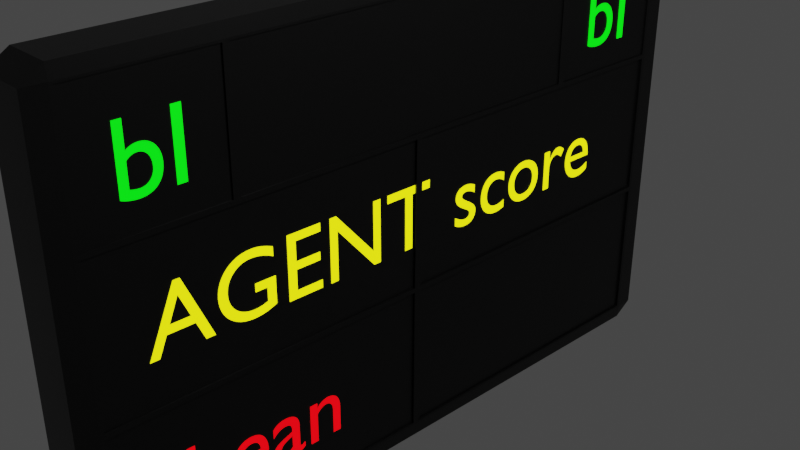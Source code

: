 # Source: scoreBoard.blend  (saved by Blender 3.4.6; exported with 4.5.12 LTS)
import bpy
from mathutils import Matrix  # noqa: F401  (used for matrix-valued properties, if any)

bpy.ops.wm.read_factory_settings(use_empty=True)
scene = bpy.context.scene
scene.name = 'Scene'

# ---- collections
col_collection = bpy.data.collections.new('Collection'); scene.collection.children.link(col_collection)

# ---- materials (node trees are filled in below, after node groups)
mat_scoreboard = bpy.data.materials.new('ScoreBoard')
mat_textyellow = bpy.data.materials.new('textYellow')
mat_textred = bpy.data.materials.new('textred')
mat_textgreen = bpy.data.materials.new('textGreen')

# ---- material node trees
mat_scoreboard.use_nodes = True; mat_scoreboard.node_tree.nodes.clear()
_N = mat_scoreboard.node_tree.nodes; _L = mat_scoreboard.node_tree.links
n0 = _N.new('ShaderNodeBsdfPrincipled'); n0.name = 'Principled BSDF'; n0.location = (10, 300)
n0.distribution = 'GGX'
n0.subsurface_method = 'RANDOM_WALK_SKIN'
n0.inputs[0].default_value = (0.02539, 0.02539, 0.02539, 1.0)
n0.inputs[1].default_value = 0.925
n0.inputs[2].default_value = 0.3833
n0.inputs[3].default_value = 1.45
n0.inputs[27].default_value = (0.0, 0.0, 0.0, 1.0)
n0.inputs[28].default_value = 1.0
n1 = _N.new('ShaderNodeOutputMaterial'); n1.name = 'Material Output'; n1.location = (300, 300)
_L.new(n0.outputs[0], n1.inputs[0])
n1.is_active_output = True
mat_textyellow.use_nodes = True; mat_textyellow.node_tree.nodes.clear()
_N = mat_textyellow.node_tree.nodes; _L = mat_textyellow.node_tree.links
n0 = _N.new('ShaderNodeBsdfPrincipled'); n0.name = 'Principled BSDF'; n0.location = (10, 300)
n0.distribution = 'GGX'
n0.subsurface_method = 'RANDOM_WALK_SKIN'
n0.inputs[0].default_value = (1.0, 1.0, 0.0, 1.0)
n0.inputs[3].default_value = 1.45
n0.inputs[27].default_value = (1.0, 1.0, 0.00325, 1.0)
n0.inputs[28].default_value = 1.5
n1 = _N.new('ShaderNodeOutputMaterial'); n1.name = 'Material Output'; n1.location = (300, 300)
_L.new(n0.outputs[0], n1.inputs[0])
n1.is_active_output = True
mat_textred.use_nodes = True; mat_textred.node_tree.nodes.clear()
_N = mat_textred.node_tree.nodes; _L = mat_textred.node_tree.links
n0 = _N.new('ShaderNodeBsdfPrincipled'); n0.name = 'Principled BSDF'; n0.location = (10, 300)
n0.distribution = 'GGX'
n0.subsurface_method = 'RANDOM_WALK_SKIN'
n0.inputs[0].default_value = (1.0, 0.0, 0.0, 1.0)
n0.inputs[3].default_value = 1.45
n0.inputs[27].default_value = (1.0, 0.0, 0.00325, 1.0)
n0.inputs[28].default_value = 1.5
n1 = _N.new('ShaderNodeOutputMaterial'); n1.name = 'Material Output'; n1.location = (300, 300)
_L.new(n0.outputs[0], n1.inputs[0])
n1.is_active_output = True
mat_textgreen.use_nodes = True; mat_textgreen.node_tree.nodes.clear()
_N = mat_textgreen.node_tree.nodes; _L = mat_textgreen.node_tree.links
n0 = _N.new('ShaderNodeBsdfPrincipled'); n0.name = 'Principled BSDF'; n0.location = (10, 300)
n0.distribution = 'GGX'
n0.subsurface_method = 'RANDOM_WALK_SKIN'
n0.inputs[0].default_value = (0.0, 1.0, 0.0, 1.0)
n0.inputs[3].default_value = 1.45
n0.inputs[27].default_value = (0.0, 1.0, 0.00325, 1.0)
n0.inputs[28].default_value = 1.5
n1 = _N.new('ShaderNodeOutputMaterial'); n1.name = 'Material Output'; n1.location = (300, 300)
_L.new(n0.outputs[0], n1.inputs[0])
n1.is_active_output = True

# ---- world
world_world = bpy.data.worlds.new('World'); scene.world = world_world
world_world.use_nodes = True; world_world.node_tree.nodes.clear()
_N = world_world.node_tree.nodes; _L = world_world.node_tree.links
n0 = _N.new('ShaderNodeOutputWorld'); n0.name = 'World Output'; n0.location = (300, 300)
n1 = _N.new('ShaderNodeBackground'); n1.name = 'Background'; n1.location = (10, 300)
n1.inputs[0].default_value = (0.05088, 0.05088, 0.05088, 1.0)
_L.new(n1.outputs[0], n0.inputs[0])
n0.is_active_output = True
world_world.color = (0.05088, 0.05088, 0.05088)
world_world.use_sun_shadow = False
world_world.sun_shadow_jitter_overblur = 0.0

# ---- cameras
cam_camera = bpy.data.cameras.new('Camera')
cam_camera.clip_end = 100.0
cam_camera.ortho_scale = 7.314

# ---- lights
light_light = bpy.data.lights.new('Light', 'POINT')
light_light.transmission_factor = 0.0
light_light.energy = 1000.0
light_light.shadow_soft_size = 0.1
light_light.shadow_maximum_resolution = 0.006
light_light.use_absolute_resolution = True

# ---- meshes
me_cube_001 = bpy.data.meshes.new('Cube.001')
me_cube_001.from_pydata([(-0.9418, -0.9418, -1.0), (-0.9418, -1.0, -0.9418), (-1.0, -0.9418, -0.9418), (-0.9418, -1.0, 0.9418), (-0.9418, -0.9418, 1.0), (-1.0, -0.9418, 0.9418), (-0.9418, 0.9418, -1.0), (-1.0, 0.9418, -0.9418), (-0.9418, 1.0, -0.9418), (-0.9418, 0.9418, 1.0), (-0.9418, 1.0, 0.9418), (-1.0, 0.9418, 0.9418), (0.9418, -0.9418, -1.0), (1.0, -0.9318, -0.9318), (0.9418, -1.0, -0.9418), (0.9418, -0.9418, 1.0), (0.9418, -1.0, 0.9418), (1.0, -0.9318, 0.9318), (0.9418, 0.9418, -1.0), (0.9418, 1.0, -0.9418), (1.0, 0.9418, -0.9418), (0.9418, 0.9418, 1.0), (1.0, 0.9418, 0.9418), (0.9418, 1.0, 0.9418), (-0.9418, -1.0, -0.3845), (-1.0, -0.9418, -0.3845), (-0.9418, 1.0, -0.3845), (-1.0, 0.9418, -0.3845), (1.0, 0.9418, -0.3845), (0.9418, 1.0, -0.3845), (0.9418, -1.0, -0.3845), (1.0, -0.9318, -0.3945), (-0.9418, 0.5498, -1.0), (-0.9418, -0.5498, -1.0), (-1.0, -0.5498, -0.9418), (-1.0, 0.5498, -0.9418), (-0.9418, -0.5498, 1.0), (-0.9418, 0.5498, 1.0), (-1.0, 0.5498, 0.9418), (-1.0, -0.5498, 0.9418), (0.9418, -0.5498, -1.0), (0.9418, 0.5498, -1.0), (1.0, 0.5498, -0.9418), (1.0, -0.5598, -0.9318), (0.9418, 0.5498, 1.0), (0.9418, -0.5498, 1.0), (1.0, -0.5498, 0.9318), (1.0, 0.5498, 0.9418), (-1.0, -0.5498, -0.3845), (-1.0, 0.5498, -0.3845), (1.0, 0.5498, -0.3845), (1.0, -0.5598, -0.3945), (1.0, 0.9318, -0.9318), (1.0, 0.9318, -0.3945), (1.0, 0.5598, -0.3945), (1.0, 0.5598, -0.9318), (1.0, -0.5498, -0.9418), (1.0, -0.9418, -0.9418), (1.0, -0.9318, -0.3745), (1.0, -0.5498, -0.3745), (1.0, 0.5398, -0.9318), (1.0, 0.5398, -0.3945), (1.0, -0.5398, -0.3945), (1.0, -0.5398, -0.9318), (0.9444, 0.9318, -0.3945), (0.9444, 0.9318, -0.9318), (0.9444, 0.5598, -0.9318), (0.9444, 0.5598, -0.3945), (0.9444, -0.5598, -0.9318), (0.9444, -0.9318, -0.9318), (0.9444, -0.9318, -0.3945), (0.9444, -0.5598, -0.3945), (0.9444, 0.5398, -0.3945), (0.9444, 0.5398, -0.9318), (0.9444, -0.5398, -0.9318), (0.9444, -0.5398, -0.3945), (-0.9418, -1.0, 0.2786), (-1.0, 0.9418, 0.2786), (0.9418, 1.0, 0.2786), (1.0, -0.9318, 0.2686), (-1.0, -0.9418, 0.2786), (-0.9418, 1.0, 0.2786), (1.0, 0.9418, 0.2786), (0.9418, -1.0, 0.2786), (-1.0, -0.5498, 0.2786), (-1.0, 0.5498, 0.2786), (1.0, 0.5498, 0.2786), (1.0, -0.5498, 0.2686), (1.0, -0.005383, -0.3745), (1.0, -0.01049, 0.2686), (1.0, -0.5498, -0.3845), (1.0, -0.9418, -0.3845), (1.0, 0.004696, -0.3845), (1.0, -0.9318, 0.2886), (1.0, -0.0106, 0.2886), (1.0, -0.5498, 0.2886), (1.0, 0.9318, 0.2686), (1.0, 0.5498, 0.2686), (1.0, 0.00951, 0.2686), (1.0, 0.01462, -0.3745), (1.0, 0.5498, -0.3745), (1.0, 0.9318, -0.3745), (1.0, -0.01244, 0.9318), (1.0, -0.9418, 0.2786), (1.0, -0.9418, 0.9418), (1.0, -0.5498, 0.9418), (1.0, -0.002469, 0.9418), (1.0, -0.00057, 0.2786), (1.0, -0.5498, 0.2786), (1.0, 0.5498, 0.9318), (1.0, 0.00756, 0.9318), (1.0, 0.009401, 0.2886), (1.0, 0.5498, 0.2886), (1.0, 0.9318, 0.2886), (1.0, 0.9318, 0.9318), (0.9158, -0.5498, -0.3745), (0.9158, -0.9318, -0.3745), (0.9158, -0.005383, -0.3745), (0.9158, -0.9318, 0.2686), (0.9158, -0.01049, 0.2686), (0.9158, -0.5498, 0.2686), (0.9158, 0.9318, 0.2686), (0.9158, 0.5498, 0.2686), (0.9158, 0.9318, -0.3745), (0.9158, 0.00951, 0.2686), (0.9158, 0.01462, -0.3745), (0.9158, 0.5498, -0.3745), (0.9158, -0.9318, 0.2886), (0.9158, -0.9318, 0.9318), (0.9158, -0.5498, 0.9318), (0.9158, -0.01244, 0.9318), (0.9158, -0.0106, 0.2886), (0.9158, -0.5498, 0.2886), (0.9158, 0.00756, 0.9318), (0.9158, 0.5498, 0.9318), (0.9158, 0.9318, 0.9318), (0.9158, 0.009401, 0.2886), (0.9158, 0.5498, 0.2886), (0.9158, 0.9318, 0.2886)], [], [(83, 16, 3, 76), (45, 36, 4, 15), (85, 38, 11, 77), (81, 10, 23, 78), (0, 1, 2), (3, 4, 5), (6, 7, 8), (9, 10, 11), (12, 57, 14), (15, 16, 104), (18, 19, 20), (21, 22, 23), (33, 0, 2, 34), (76, 3, 5, 80), (37, 9, 11, 38), (26, 8, 7, 27), (18, 6, 8, 19), (9, 21, 23, 10), (28, 20, 19, 29), (41, 18, 20, 42), (45, 15, 104, 105), (30, 14, 57, 91), (0, 12, 14, 1), (15, 4, 3, 16), (33, 40, 12, 0), (83, 30, 91, 103), (82, 28, 29, 78), (81, 26, 27, 77), (1, 24, 25, 2), (8, 26, 29, 19), (35, 49, 27, 7), (31, 13, 69, 70), (14, 30, 24, 1), (53, 54, 67, 64), (62, 63, 74, 75), (2, 25, 48, 34), (34, 48, 49, 35), (6, 18, 41, 32), (32, 41, 40, 33), (21, 44, 47, 22), (44, 45, 105, 106, 47), (12, 40, 56, 57), (40, 41, 42, 56), (4, 36, 39, 5), (36, 37, 38, 39), (6, 32, 35, 7), (32, 33, 34, 35), (80, 5, 39, 84), (84, 39, 38, 85), (21, 9, 37, 44), (44, 37, 36, 45), (96, 97, 122, 121), (87, 79, 118, 120), (20, 28, 53, 52), (28, 50, 54, 53), (50, 42, 55, 54), (42, 20, 52, 55), (43, 13, 57, 56), (13, 31, 91, 57), (31, 51, 90, 91), (51, 43, 56, 90), (42, 50, 61, 60), (50, 92, 90, 62, 61), (90, 56, 63, 62), (56, 42, 60, 63), (68, 71, 70, 69), (65, 64, 67, 66), (73, 72, 75, 74), (60, 61, 72, 73), (54, 55, 66, 67), (51, 31, 70, 71), (63, 60, 73, 74), (52, 53, 64, 65), (43, 51, 71, 68), (61, 62, 75, 72), (55, 52, 65, 66), (13, 43, 68, 69), (113, 114, 135, 138), (48, 84, 85, 49), (25, 80, 84, 48), (10, 81, 77, 11), (22, 82, 78, 23), (16, 83, 103, 104), (24, 76, 80, 25), (26, 81, 78, 29), (49, 85, 77, 27), (102, 46, 129, 130), (30, 83, 76, 24), (59, 58, 91, 90), (88, 59, 90, 92), (58, 79, 103, 91), (87, 89, 107, 108), (79, 87, 108, 103), (89, 88, 92, 107), (82, 86, 97, 96), (86, 107, 98, 97), (107, 92, 99, 98), (92, 50, 100, 99), (50, 28, 101, 100), (28, 82, 96, 101), (93, 17, 104, 103), (17, 46, 105, 104), (46, 102, 106, 105), (102, 94, 107, 106), (94, 95, 108, 107), (95, 93, 103, 108), (47, 106, 110, 109), (106, 107, 111, 110), (107, 86, 112, 111), (86, 82, 113, 112), (82, 22, 114, 113), (22, 47, 109, 114), (134, 133, 136, 137, 138, 135), (131, 130, 129, 128, 127, 132), (121, 122, 124, 125, 126, 123), (117, 119, 120, 118, 116, 115), (94, 102, 130, 131), (88, 89, 119, 117), (101, 96, 121, 123), (95, 94, 131, 132), (109, 110, 133, 134), (97, 98, 124, 122), (93, 95, 132, 127), (114, 109, 134, 135), (58, 59, 115, 116), (98, 99, 125, 124), (110, 111, 136, 133), (59, 88, 117, 115), (99, 100, 126, 125), (17, 93, 127, 128), (111, 112, 137, 136), (79, 58, 116, 118), (100, 101, 123, 126), (46, 17, 128, 129), (112, 113, 138, 137), (89, 87, 120, 119)])
_uv = me_cube_001.uv_layers.new(name='UVMap')
_uv.uv.foreach_set('vector', [0.5348, 0.7573, 0.6177, 0.7573, 0.6177, 0.9927, 0.5348, 0.9927, 0.6323, 0.6642, 0.8677, 0.6642, 0.8677, 0.7427, 0.6323, 0.7427, 0.5348, 0.1642, 0.6177, 0.1642, 0.6177, 0.2427, 0.5348, 0.2427, 0.5348, 0.2573, 0.6177, 0.2573, 0.6177, 0.4927, 0.5348, 0.4927, 0.1323, 0.7427, 0.1323, 0.75, 0.125, 0.7427, 0.6177, 0.0, 0.625, 0.00728, 0.6177, 0.00728, 0.1323, 0.5073, 0.125, 0.5073, 0.1323, 0.5, 0.625, 0.2427, 0.6177, 0.25, 0.6177, 0.2427, 0.3677, 0.7427, 0.375, 0.7427, 0.3677, 0.75, 0.625, 0.7573, 0.6177, 0.7573, 0.6177, 0.75, 0.3677, 0.5073, 0.3677, 0.5, 0.375, 0.5073, 0.625, 0.4927, 0.6177, 0.5, 0.6177, 0.4927, 0.1323, 0.6642, 0.1323, 0.7427, 0.125, 0.7427, 0.125, 0.6642, 0.5348, 0.0, 0.6177, 0.0, 0.6177, 0.00728, 0.5348, 0.00728, 0.625, 0.1642, 0.625, 0.2427, 0.6177, 0.2427, 0.6177, 0.1642, 0.4519, 0.2573, 0.3823, 0.2573, 0.3823, 0.2427, 0.4519, 0.2427, 0.3677, 0.5073, 0.1323, 0.5073, 0.1323, 0.5, 0.3677, 0.5, 0.625, 0.2573, 0.625, 0.4927, 0.6177, 0.4927, 0.6177, 0.2573, 0.4519, 0.5073, 0.3823, 0.5073, 0.3823, 0.4927, 0.4519, 0.4927, 0.3677, 0.5858, 0.3677, 0.5073, 0.3823, 0.5073, 0.3823, 0.5858, 0.6323, 0.6642, 0.6323, 0.7427, 0.6177, 0.7427, 0.6177, 0.6642, 0.4519, 0.7573, 0.3823, 0.7573, 0.3823, 0.7427, 0.4519, 0.7427, 0.1323, 0.7427, 0.3677, 0.7427, 0.3677, 0.75, 0.1323, 0.75, 0.625, 0.7573, 0.625, 0.9927, 0.6177, 0.9927, 0.6177, 0.7573, 0.1323, 0.6642, 0.3677, 0.6642, 0.3677, 0.7427, 0.1323, 0.7427, 0.5348, 0.7573, 0.4519, 0.7573, 0.4519, 0.7427, 0.5348, 0.7427, 0.5348, 0.5073, 0.4519, 0.5073, 0.4519, 0.4927, 0.5348, 0.4927, 0.5348, 0.2573, 0.4519, 0.2573, 0.4519, 0.2427, 0.5348, 0.2427, 0.3823, 0.0, 0.4519, 0.0, 0.4519, 0.00728, 0.3823, 0.00728, 0.3823, 0.2573, 0.4519, 0.2573, 0.4519, 0.4927, 0.3823, 0.4927, 0.3823, 0.1642, 0.4519, 0.1642, 0.4519, 0.2427, 0.3823, 0.2427, 0.4507, 0.7407, 0.3835, 0.7407, 0.3835, 0.7407, 0.4507, 0.7407, 0.3823, 0.7573, 0.4519, 0.7573, 0.4519, 0.9927, 0.3823, 0.9927, 0.4507, 0.5093, 0.4507, 0.5838, 0.4507, 0.5838, 0.4507, 0.5093, 0.4507, 0.6635, 0.3835, 0.6635, 0.3835, 0.6635, 0.4507, 0.6635, 0.3823, 0.00728, 0.4519, 0.00728, 0.4519, 0.08576, 0.3823, 0.08576, 0.3823, 0.08576, 0.4519, 0.08576, 0.4519, 0.1642, 0.3823, 0.1642, 0.1323, 0.5073, 0.3677, 0.5073, 0.3677, 0.5858, 0.1323, 0.5858, 0.1323, 0.5858, 0.3677, 0.5858, 0.3677, 0.6642, 0.1323, 0.6642, 0.6323, 0.5073, 0.6323, 0.5858, 0.6177, 0.5858, 0.6177, 0.5073, 0.6323, 0.5858, 0.6323, 0.6642, 0.6177, 0.6642, 0.6177, 0.6252, 0.6177, 0.5858, 0.3677, 0.7427, 0.3677, 0.6642, 0.3823, 0.6642, 0.3823, 0.7427, 0.3677, 0.6642, 0.3677, 0.5858, 0.3823, 0.5858, 0.3823, 0.6642, 0.625, 0.00728, 0.625, 0.08576, 0.6177, 0.08576, 0.6177, 0.00728, 0.625, 0.08576, 0.625, 0.1642, 0.6177, 0.1642, 0.6177, 0.08576, 0.1323, 0.5073, 0.1323, 0.5858, 0.125, 0.5858, 0.125, 0.5073, 0.1323, 0.5858, 0.1323, 0.6642, 0.125, 0.6642, 0.125, 0.5858, 0.5348, 0.00728, 0.6177, 0.00728, 0.6177, 0.08576, 0.5348, 0.08576, 0.5348, 0.08576, 0.6177, 0.08576, 0.6177, 0.1642, 0.5348, 0.1642, 0.6323, 0.5073, 0.8677, 0.5073, 0.8677, 0.5858, 0.6323, 0.5858, 0.6323, 0.5858, 0.8677, 0.5858, 0.8677, 0.6642, 0.6323, 0.6642, 0.5336, 0.5091, 0.5336, 0.5845, 0.5336, 0.5845, 0.5336, 0.5091, 0.5336, 0.6655, 0.5336, 0.7409, 0.5336, 0.7409, 0.5336, 0.6655, 0.3823, 0.5073, 0.4519, 0.5073, 0.4507, 0.5093, 0.3835, 0.5093, 0.4519, 0.5073, 0.4519, 0.5858, 0.4507, 0.5838, 0.4507, 0.5093, 0.4519, 0.5858, 0.3823, 0.5858, 0.3835, 0.5838, 0.4507, 0.5838, 0.3823, 0.5858, 0.3823, 0.5073, 0.3835, 0.5093, 0.3835, 0.5838, 0.3835, 0.6662, 0.3835, 0.7407, 0.3823, 0.7427, 0.3823, 0.6642, 0.3835, 0.7407, 0.4507, 0.7407, 0.4519, 0.7427, 0.3823, 0.7427, 0.4507, 0.7407, 0.4507, 0.6662, 0.4519, 0.6642, 0.4519, 0.7427, 0.4507, 0.6662, 0.3835, 0.6662, 0.3823, 0.6642, 0.4519, 0.6642, 0.3823, 0.5858, 0.4519, 0.5858, 0.4507, 0.5865, 0.3835, 0.5865, 0.4519, 0.5858, 0.4519, 0.6247, 0.4519, 0.6642, 0.4507, 0.6635, 0.4507, 0.5865, 0.4519, 0.6642, 0.3823, 0.6642, 0.3835, 0.6635, 0.4507, 0.6635, 0.3823, 0.6642, 0.3823, 0.5858, 0.3835, 0.5865, 0.3835, 0.6635, 0.3835, 0.6662, 0.4507, 0.6662, 0.4507, 0.7407, 0.3835, 0.7407, 0.3835, 0.5093, 0.4507, 0.5093, 0.4507, 0.5838, 0.3835, 0.5838, 0.3835, 0.5865, 0.4507, 0.5865, 0.4507, 0.6635, 0.3835, 0.6635, 0.3835, 0.5865, 0.4507, 0.5865, 0.4507, 0.5865, 0.3835, 0.5865, 0.4507, 0.5838, 0.3835, 0.5838, 0.3835, 0.5838, 0.4507, 0.5838, 0.4507, 0.6662, 0.4507, 0.7407, 0.4507, 0.7407, 0.4507, 0.6662, 0.3835, 0.6635, 0.3835, 0.5865, 0.3835, 0.5865, 0.3835, 0.6635, 0.3835, 0.5093, 0.4507, 0.5093, 0.4507, 0.5093, 0.3835, 0.5093, 0.3835, 0.6662, 0.4507, 0.6662, 0.4507, 0.6662, 0.3835, 0.6662, 0.4507, 0.5865, 0.4507, 0.6635, 0.4507, 0.6635, 0.4507, 0.5865, 0.3835, 0.5838, 0.3835, 0.5093, 0.3835, 0.5093, 0.3835, 0.5838, 0.3835, 0.7407, 0.3835, 0.6662, 0.3835, 0.6662, 0.3835, 0.7407, 0.5361, 0.5091, 0.6165, 0.5091, 0.6165, 0.5091, 0.5361, 0.5091, 0.4519, 0.08576, 0.5348, 0.08576, 0.5348, 0.1642, 0.4519, 0.1642, 0.4519, 0.00728, 0.5348, 0.00728, 0.5348, 0.08576, 0.4519, 0.08576, 0.6177, 0.2573, 0.5348, 0.2573, 0.5348, 0.2427, 0.6177, 0.2427, 0.6177, 0.5073, 0.5348, 0.5073, 0.5348, 0.4927, 0.6177, 0.4927, 0.6177, 0.7573, 0.5348, 0.7573, 0.5348, 0.7427, 0.6177, 0.7427, 0.4519, 0.0, 0.5348, 0.0, 0.5348, 0.00728, 0.4519, 0.00728, 0.4519, 0.2573, 0.5348, 0.2573, 0.5348, 0.4927, 0.4519, 0.4927, 0.4519, 0.1642, 0.5348, 0.1642, 0.5348, 0.2427, 0.4519, 0.2427, 0.6165, 0.626, 0.6165, 0.6655, 0.6165, 0.6655, 0.6165, 0.626, 0.4519, 0.7573, 0.5348, 0.7573, 0.5348, 0.9927, 0.4519, 0.9927, 0.4532, 0.6655, 0.4532, 0.7409, 0.4519, 0.7427, 0.4519, 0.6642, 0.4532, 0.6255, 0.4532, 0.6655, 0.4519, 0.6642, 0.4519, 0.6247, 0.4532, 0.7409, 0.5336, 0.7409, 0.5348, 0.7427, 0.4519, 0.7427, 0.5336, 0.6655, 0.5336, 0.6259, 0.5348, 0.625, 0.5348, 0.6642, 0.5336, 0.7409, 0.5336, 0.6655, 0.5348, 0.6642, 0.5348, 0.7427, 0.5336, 0.6259, 0.4532, 0.6255, 0.4519, 0.6247, 0.5348, 0.625, 0.5348, 0.5073, 0.5348, 0.5858, 0.5336, 0.5845, 0.5336, 0.5091, 0.5348, 0.5858, 0.5348, 0.625, 0.5336, 0.6242, 0.5336, 0.5845, 0.5348, 0.625, 0.4519, 0.6247, 0.4532, 0.6238, 0.5336, 0.6242, 0.4519, 0.6247, 0.4519, 0.5858, 0.4532, 0.5845, 0.4532, 0.6238, 0.4519, 0.5858, 0.4519, 0.5073, 0.4532, 0.5091, 0.4532, 0.5845, 0.4519, 0.5073, 0.5348, 0.5073, 0.5336, 0.5091, 0.4532, 0.5091, 0.5361, 0.7409, 0.6165, 0.7409, 0.6177, 0.7427, 0.5348, 0.7427, 0.6165, 0.7409, 0.6165, 0.6655, 0.6177, 0.6642, 0.6177, 0.7427, 0.6165, 0.6655, 0.6165, 0.626, 0.6177, 0.6252, 0.6177, 0.6642, 0.6165, 0.626, 0.5361, 0.6259, 0.5348, 0.625, 0.6177, 0.6252, 0.5361, 0.6259, 0.5361, 0.6655, 0.5348, 0.6642, 0.5348, 0.625, 0.5361, 0.6655, 0.5361, 0.7409, 0.5348, 0.7427, 0.5348, 0.6642, 0.6177, 0.5858, 0.6177, 0.6252, 0.6165, 0.6244, 0.6165, 0.5845, 0.6177, 0.6252, 0.5348, 0.625, 0.5361, 0.6242, 0.6165, 0.6244, 0.5348, 0.625, 0.5348, 0.5858, 0.5361, 0.5845, 0.5361, 0.6242, 0.5348, 0.5858, 0.5348, 0.5073, 0.5361, 0.5091, 0.5361, 0.5845, 0.5348, 0.5073, 0.6177, 0.5073, 0.6165, 0.5091, 0.5361, 0.5091, 0.6177, 0.5073, 0.6177, 0.5858, 0.6165, 0.5845, 0.6165, 0.5091, 0.6165, 0.5845, 0.6165, 0.6244, 0.5361, 0.6242, 0.5361, 0.5845, 0.5361, 0.5091, 0.6165, 0.5091, 0.5361, 0.6259, 0.6165, 0.626, 0.6165, 0.6655, 0.6165, 0.7409, 0.5361, 0.7409, 0.5361, 0.6655, 0.5336, 0.5091, 0.5336, 0.5845, 0.5336, 0.6242, 0.4532, 0.6238, 0.4532, 0.5845, 0.4532, 0.5091, 0.4532, 0.6255, 0.5336, 0.6259, 0.5336, 0.6655, 0.5336, 0.7409, 0.4532, 0.7409, 0.4532, 0.6655, 0.5361, 0.6259, 0.6165, 0.626, 0.6165, 0.626, 0.5361, 0.6259, 0.4532, 0.6255, 0.5336, 0.6259, 0.5336, 0.6259, 0.4532, 0.6255, 0.4532, 0.5091, 0.5336, 0.5091, 0.5336, 0.5091, 0.4532, 0.5091, 0.5361, 0.6655, 0.5361, 0.6259, 0.5361, 0.6259, 0.5361, 0.6655, 0.6165, 0.5845, 0.6165, 0.6244, 0.6165, 0.6244, 0.6165, 0.5845, 0.5336, 0.5845, 0.5336, 0.6242, 0.5336, 0.6242, 0.5336, 0.5845, 0.5361, 0.7409, 0.5361, 0.6655, 0.5361, 0.6655, 0.5361, 0.7409, 0.6165, 0.5091, 0.6165, 0.5845, 0.6165, 0.5845, 0.6165, 0.5091, 0.4532, 0.7409, 0.4532, 0.6655, 0.4532, 0.6655, 0.4532, 0.7409, 0.5336, 0.6242, 0.4532, 0.6238, 0.4532, 0.6238, 0.5336, 0.6242, 0.6165, 0.6244, 0.5361, 0.6242, 0.5361, 0.6242, 0.6165, 0.6244, 0.4532, 0.6655, 0.4532, 0.6255, 0.4532, 0.6255, 0.4532, 0.6655, 0.4532, 0.6238, 0.4532, 0.5845, 0.4532, 0.5845, 0.4532, 0.6238, 0.6165, 0.7409, 0.5361, 0.7409, 0.5361, 0.7409, 0.6165, 0.7409, 0.5361, 0.6242, 0.5361, 0.5845, 0.5361, 0.5845, 0.5361, 0.6242, 0.5336, 0.7409, 0.4532, 0.7409, 0.4532, 0.7409, 0.5336, 0.7409, 0.4532, 0.5845, 0.4532, 0.5091, 0.4532, 0.5091, 0.4532, 0.5845, 0.6165, 0.6655, 0.6165, 0.7409, 0.6165, 0.7409, 0.6165, 0.6655, 0.5361, 0.5845, 0.5361, 0.5091, 0.5361, 0.5091, 0.5361, 0.5845, 0.5336, 0.6259, 0.5336, 0.6655, 0.5336, 0.6655, 0.5336, 0.6259])
me_cube_001.materials.append(mat_scoreboard)
me_cube_001.update()

# ---- curves / text
txt_text_001 = bpy.data.curves.new('Text.001', 'FONT')
txt_text_001.dimensions = '2D'
txt_text_001.body = 'AGENT'
txt_text_001.materials.append(mat_textyellow)
txt_text_002 = bpy.data.curves.new('Text.002', 'FONT')
txt_text_002.dimensions = '2D'
txt_text_002.body = 'score'
txt_text_002.materials.append(mat_textyellow)
txt_text_003 = bpy.data.curves.new('Text.003', 'FONT')
txt_text_003.dimensions = '2D'
txt_text_003.body = 'bean'
txt_text_003.materials.append(mat_textred)
txt_text_004 = bpy.data.curves.new('Text.004', 'FONT')
txt_text_004.dimensions = '2D'
txt_text_004.body = 'bI'
txt_text_004.materials.append(mat_textgreen)
txt_text_005 = bpy.data.curves.new('Text.005', 'FONT')
txt_text_005.dimensions = '2D'
txt_text_005.body = 'bI'
txt_text_005.materials.append(mat_textgreen)

# ---- objects
ob_light = bpy.data.objects.new('Light', light_light)
ob_camera = bpy.data.objects.new('Camera', cam_camera)
ob_cube = bpy.data.objects.new('Cube', me_cube_001)
ob_text_001 = bpy.data.objects.new('Text.001', txt_text_001)
ob_text_002 = bpy.data.objects.new('Text.002', txt_text_002)
ob_text_003 = bpy.data.objects.new('Text.003', txt_text_003)
ob_text_004 = bpy.data.objects.new('Text.004', txt_text_004)
ob_text_005 = bpy.data.objects.new('Text.005', txt_text_005)

# ---- transforms, parenting, visibility, modifiers, constraints
ob_light.location = (4.076, 1.005, 5.904)
ob_light.rotation_euler = (0.6503, 0.05522, 1.866)
ob_light.lock_rotations_4d = False
ob_light.empty_display_type = 'ARROWS'
ob_light.color = (0.0, 0.0, 0.0, 0.0)
ob_light.lineart.crease_threshold = 0.0
ob_camera.location = (7.359, -6.926, 4.958)
ob_camera.rotation_euler = (1.109, 0.0, 0.8149)
ob_camera.lock_rotations_4d = False
ob_camera.empty_display_type = 'ARROWS'
ob_camera.color = (0.0, 0.0, 0.0, 0.0)
ob_camera.display_type = 'WIRE'
ob_camera.lineart.crease_threshold = 0.0
ob_cube.location = (0.0, 0.0, 0.0)
ob_cube.scale = (0.2778, 3.863, -2.537)
ob_text_001.location = (0.2582, -3.102, -0.2147)
ob_text_001.rotation_euler = (1.571, -4.371e-08, 1.571)
ob_text_002.location = (0.2582, 0.5083, -0.2147)
ob_text_002.rotation_euler = (1.571, -4.371e-08, 1.571)
ob_text_003.location = (0.2582, -2.906, -1.924)
ob_text_003.rotation_euler = (1.571, -4.371e-08, 1.571)
ob_text_004.location = (0.268, -3.253, 1.297)
ob_text_004.rotation_euler = (1.571, -4.371e-08, 1.571)
ob_text_005.location = (0.268, 2.5, 1.297)
ob_text_005.rotation_euler = (1.571, -4.371e-08, 1.571)

# ---- collection membership
col_collection.objects.link(ob_light)
col_collection.objects.link(ob_camera)
col_collection.objects.link(ob_cube)
col_collection.objects.link(ob_text_001)
col_collection.objects.link(ob_text_002)
col_collection.objects.link(ob_text_003)
col_collection.objects.link(ob_text_004)
col_collection.objects.link(ob_text_005)

# ---- scene / render settings (as saved in the file)
scene.camera = ob_camera
scene.frame_start = 1; scene.frame_end = 250; scene.frame_set(1)
scene.render.engine = 'CYCLES'
scene.cycles.sampling_pattern = 'TABULATED_SOBOL'
scene.cycles.use_light_tree = False
scene.view_settings.view_transform = 'Filmic'
bpy.context.view_layer.update()
